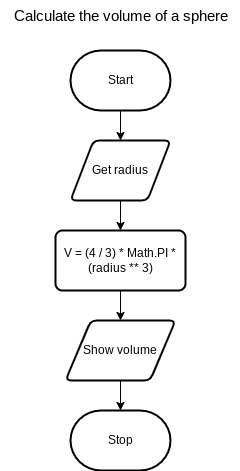

The diagram above was exported from draw.io. Its source (the exported page's mxGraphModel, read from the mxfile embedded in the PNG):
<mxGraphModel dx="698" dy="500" grid="1" gridSize="10" guides="1" tooltips="1" connect="1" arrows="1" fold="1" page="1" pageScale="1" pageWidth="850" pageHeight="1100" math="0" shadow="0">
  <root>
    <mxCell id="0" />
    <mxCell id="1" parent="0" />
    <mxCell id="7" style="edgeStyle=none;html=1;" edge="1" parent="1" source="2" target="6">
      <mxGeometry relative="1" as="geometry" />
    </mxCell>
    <mxCell id="2" value="Start" style="strokeWidth=2;html=1;shape=mxgraph.flowchart.terminator;whiteSpace=wrap;" parent="1" vertex="1">
      <mxGeometry x="230" y="310" width="100" height="60" as="geometry" />
    </mxCell>
    <mxCell id="3" value="Stop" style="strokeWidth=2;html=1;shape=mxgraph.flowchart.terminator;whiteSpace=wrap;" parent="1" vertex="1">
      <mxGeometry x="230" y="670" width="100" height="60" as="geometry" />
    </mxCell>
    <mxCell id="10" style="edgeStyle=none;html=1;" edge="1" parent="1" source="4" target="3">
      <mxGeometry relative="1" as="geometry" />
    </mxCell>
    <mxCell id="4" value="Show volume" style="shape=parallelogram;html=1;strokeWidth=2;perimeter=parallelogramPerimeter;whiteSpace=wrap;rounded=1;arcSize=12;size=0.23;" vertex="1" parent="1">
      <mxGeometry x="225" y="580" width="110" height="60" as="geometry" />
    </mxCell>
    <mxCell id="9" style="edgeStyle=none;html=1;" edge="1" parent="1" source="5" target="4">
      <mxGeometry relative="1" as="geometry" />
    </mxCell>
    <mxCell id="5" value="V = (4 / 3) * Math.PI * (radius ** 3)" style="rounded=1;whiteSpace=wrap;html=1;absoluteArcSize=1;arcSize=14;strokeWidth=2;" vertex="1" parent="1">
      <mxGeometry x="215" y="490" width="130" height="60" as="geometry" />
    </mxCell>
    <mxCell id="8" style="edgeStyle=none;html=1;" edge="1" parent="1" source="6" target="5">
      <mxGeometry relative="1" as="geometry" />
    </mxCell>
    <mxCell id="6" value="Get radius" style="shape=parallelogram;html=1;strokeWidth=2;perimeter=parallelogramPerimeter;whiteSpace=wrap;rounded=1;arcSize=12;size=0.23;" vertex="1" parent="1">
      <mxGeometry x="230" y="400" width="100" height="60" as="geometry" />
    </mxCell>
    <mxCell id="11" value="&lt;font style=&quot;font-size: 15px;&quot;&gt;Calculate the volume of a sphere&lt;/font&gt;" style="text;html=1;align=center;verticalAlign=middle;resizable=0;points=[];autosize=1;strokeColor=none;fillColor=none;" vertex="1" parent="1">
      <mxGeometry x="160" y="260" width="240" height="30" as="geometry" />
    </mxCell>
  </root>
</mxGraphModel>